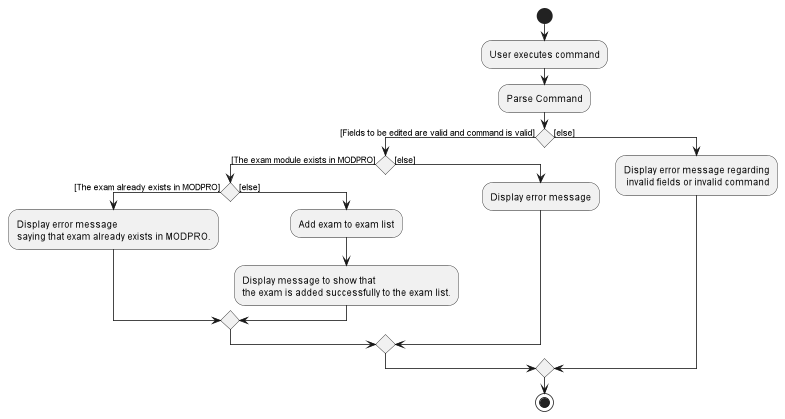

The diagram above was rendered by PlantUML. Its source (embedded in the PNG):
@startuml
start
:User executes command;
:Parse Command;
if () then ([Fields to be edited are valid and command is valid])
  if () then([The exam module exists in MODPRO])

          if() then([The exam already exists in MODPRO])
          :Display error message
          saying that exam already exists in MODPRO.;
          else([else])
          :Add exam to exam list;
          :Display message to show that
          the exam is added successfully to the exam list.;
      endif
  else([else])
     :Display error message;
  endif
else ([else])
  :Display error message regarding
   invalid fields or invalid command;

endif

stop

@enduml